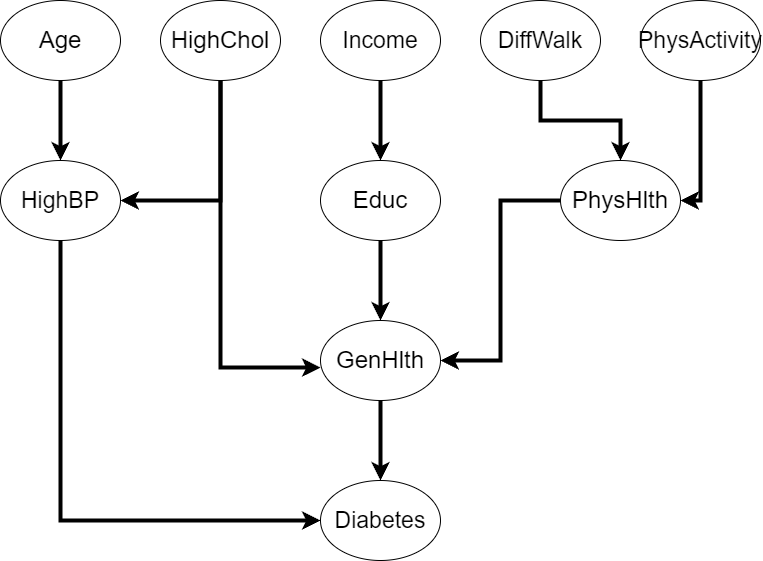

The diagram above was exported from draw.io. Its source (the exported page's mxGraphModel, read from the mxfile embedded in the PNG):
<mxGraphModel dx="1114" dy="566" grid="1" gridSize="10" guides="1" tooltips="1" connect="1" arrows="1" fold="1" page="1" pageScale="1" pageWidth="827" pageHeight="1169" math="0" shadow="0">
  <root>
    <mxCell id="WIyWlLk6GJQsqaUBKTNV-0" />
    <mxCell id="WIyWlLk6GJQsqaUBKTNV-1" parent="WIyWlLk6GJQsqaUBKTNV-0" />
    <mxCell id="1uhF08R1ORw4ZlG_jbLt-28" style="edgeStyle=orthogonalEdgeStyle;rounded=0;orthogonalLoop=1;jettySize=auto;html=1;strokeWidth=4;" edge="1" parent="WIyWlLk6GJQsqaUBKTNV-1" source="1uhF08R1ORw4ZlG_jbLt-0" target="1uhF08R1ORw4ZlG_jbLt-2">
      <mxGeometry relative="1" as="geometry" />
    </mxCell>
    <mxCell id="1uhF08R1ORw4ZlG_jbLt-0" value="Age" style="ellipse;whiteSpace=wrap;html=1;fontSize=24;" vertex="1" parent="WIyWlLk6GJQsqaUBKTNV-1">
      <mxGeometry x="80" y="80" width="120" height="80" as="geometry" />
    </mxCell>
    <mxCell id="1uhF08R1ORw4ZlG_jbLt-31" style="edgeStyle=orthogonalEdgeStyle;rounded=0;orthogonalLoop=1;jettySize=auto;html=1;entryX=1;entryY=0.5;entryDx=0;entryDy=0;exitX=0.5;exitY=1;exitDx=0;exitDy=0;strokeWidth=4;" edge="1" parent="WIyWlLk6GJQsqaUBKTNV-1" source="1uhF08R1ORw4ZlG_jbLt-1" target="1uhF08R1ORw4ZlG_jbLt-2">
      <mxGeometry relative="1" as="geometry" />
    </mxCell>
    <mxCell id="1uhF08R1ORw4ZlG_jbLt-1" value="HighChol" style="ellipse;whiteSpace=wrap;html=1;fontSize=24;" vertex="1" parent="WIyWlLk6GJQsqaUBKTNV-1">
      <mxGeometry x="240" y="80" width="120" height="80" as="geometry" />
    </mxCell>
    <mxCell id="1uhF08R1ORw4ZlG_jbLt-30" style="edgeStyle=orthogonalEdgeStyle;rounded=0;orthogonalLoop=1;jettySize=auto;html=1;entryX=0;entryY=0.5;entryDx=0;entryDy=0;exitX=0.5;exitY=1;exitDx=0;exitDy=0;strokeWidth=4;" edge="1" parent="WIyWlLk6GJQsqaUBKTNV-1" source="1uhF08R1ORw4ZlG_jbLt-2" target="1uhF08R1ORw4ZlG_jbLt-6">
      <mxGeometry relative="1" as="geometry" />
    </mxCell>
    <mxCell id="1uhF08R1ORw4ZlG_jbLt-2" value="HighBP" style="ellipse;whiteSpace=wrap;html=1;fontSize=23;" vertex="1" parent="WIyWlLk6GJQsqaUBKTNV-1">
      <mxGeometry x="80" y="240" width="120" height="80" as="geometry" />
    </mxCell>
    <mxCell id="1uhF08R1ORw4ZlG_jbLt-6" value="Diabetes" style="ellipse;whiteSpace=wrap;html=1;fontSize=23;" vertex="1" parent="WIyWlLk6GJQsqaUBKTNV-1">
      <mxGeometry x="400" y="560" width="120" height="80" as="geometry" />
    </mxCell>
    <mxCell id="1uhF08R1ORw4ZlG_jbLt-21" style="edgeStyle=orthogonalEdgeStyle;rounded=0;orthogonalLoop=1;jettySize=auto;html=1;strokeWidth=4;" edge="1" parent="WIyWlLk6GJQsqaUBKTNV-1" source="1uhF08R1ORw4ZlG_jbLt-7" target="1uhF08R1ORw4ZlG_jbLt-12">
      <mxGeometry relative="1" as="geometry" />
    </mxCell>
    <mxCell id="1uhF08R1ORw4ZlG_jbLt-7" value="Income" style="ellipse;whiteSpace=wrap;html=1;fontSize=23;" vertex="1" parent="WIyWlLk6GJQsqaUBKTNV-1">
      <mxGeometry x="400" y="80" width="120" height="80" as="geometry" />
    </mxCell>
    <mxCell id="1uhF08R1ORw4ZlG_jbLt-22" style="edgeStyle=orthogonalEdgeStyle;rounded=0;orthogonalLoop=1;jettySize=auto;html=1;strokeWidth=4;" edge="1" parent="WIyWlLk6GJQsqaUBKTNV-1" source="1uhF08R1ORw4ZlG_jbLt-8" target="1uhF08R1ORw4ZlG_jbLt-13">
      <mxGeometry relative="1" as="geometry" />
    </mxCell>
    <mxCell id="1uhF08R1ORw4ZlG_jbLt-8" value="DiffWalk" style="ellipse;whiteSpace=wrap;html=1;fontSize=23;" vertex="1" parent="WIyWlLk6GJQsqaUBKTNV-1">
      <mxGeometry x="560" y="80" width="120" height="80" as="geometry" />
    </mxCell>
    <mxCell id="1uhF08R1ORw4ZlG_jbLt-23" style="edgeStyle=orthogonalEdgeStyle;rounded=0;orthogonalLoop=1;jettySize=auto;html=1;entryX=1;entryY=0.5;entryDx=0;entryDy=0;strokeWidth=4;" edge="1" parent="WIyWlLk6GJQsqaUBKTNV-1" source="1uhF08R1ORw4ZlG_jbLt-9" target="1uhF08R1ORw4ZlG_jbLt-13">
      <mxGeometry relative="1" as="geometry" />
    </mxCell>
    <mxCell id="1uhF08R1ORw4ZlG_jbLt-9" value="PhysActivity" style="ellipse;whiteSpace=wrap;html=1;fontSize=23;" vertex="1" parent="WIyWlLk6GJQsqaUBKTNV-1">
      <mxGeometry x="720" y="80" width="120" height="80" as="geometry" />
    </mxCell>
    <mxCell id="1uhF08R1ORw4ZlG_jbLt-26" style="edgeStyle=orthogonalEdgeStyle;rounded=0;orthogonalLoop=1;jettySize=auto;html=1;strokeWidth=4;" edge="1" parent="WIyWlLk6GJQsqaUBKTNV-1" source="1uhF08R1ORw4ZlG_jbLt-12" target="1uhF08R1ORw4ZlG_jbLt-24">
      <mxGeometry relative="1" as="geometry" />
    </mxCell>
    <mxCell id="1uhF08R1ORw4ZlG_jbLt-12" value="Educ" style="ellipse;whiteSpace=wrap;html=1;fontSize=24;" vertex="1" parent="WIyWlLk6GJQsqaUBKTNV-1">
      <mxGeometry x="400" y="240" width="120" height="80" as="geometry" />
    </mxCell>
    <mxCell id="1uhF08R1ORw4ZlG_jbLt-27" style="edgeStyle=orthogonalEdgeStyle;rounded=0;orthogonalLoop=1;jettySize=auto;html=1;entryX=1;entryY=0.5;entryDx=0;entryDy=0;strokeWidth=4;" edge="1" parent="WIyWlLk6GJQsqaUBKTNV-1" source="1uhF08R1ORw4ZlG_jbLt-13" target="1uhF08R1ORw4ZlG_jbLt-24">
      <mxGeometry relative="1" as="geometry" />
    </mxCell>
    <mxCell id="1uhF08R1ORw4ZlG_jbLt-13" value="PhysHlth" style="ellipse;whiteSpace=wrap;html=1;fontSize=24;" vertex="1" parent="WIyWlLk6GJQsqaUBKTNV-1">
      <mxGeometry x="640" y="240" width="120" height="80" as="geometry" />
    </mxCell>
    <mxCell id="1uhF08R1ORw4ZlG_jbLt-32" style="edgeStyle=orthogonalEdgeStyle;rounded=0;orthogonalLoop=1;jettySize=auto;html=1;entryX=0.5;entryY=0;entryDx=0;entryDy=0;strokeWidth=4;" edge="1" parent="WIyWlLk6GJQsqaUBKTNV-1" source="1uhF08R1ORw4ZlG_jbLt-24" target="1uhF08R1ORw4ZlG_jbLt-6">
      <mxGeometry relative="1" as="geometry" />
    </mxCell>
    <mxCell id="1uhF08R1ORw4ZlG_jbLt-24" value="GenHlth" style="ellipse;whiteSpace=wrap;html=1;fontSize=24;" vertex="1" parent="WIyWlLk6GJQsqaUBKTNV-1">
      <mxGeometry x="400" y="400" width="120" height="80" as="geometry" />
    </mxCell>
    <mxCell id="1uhF08R1ORw4ZlG_jbLt-25" style="edgeStyle=orthogonalEdgeStyle;rounded=0;orthogonalLoop=1;jettySize=auto;html=1;entryX=0;entryY=0.588;entryDx=0;entryDy=0;entryPerimeter=0;strokeWidth=4;exitX=0.5;exitY=1;exitDx=0;exitDy=0;" edge="1" parent="WIyWlLk6GJQsqaUBKTNV-1" source="1uhF08R1ORw4ZlG_jbLt-1" target="1uhF08R1ORw4ZlG_jbLt-24">
      <mxGeometry relative="1" as="geometry">
        <Array as="points">
          <mxPoint x="300" y="447" />
        </Array>
      </mxGeometry>
    </mxCell>
  </root>
</mxGraphModel>